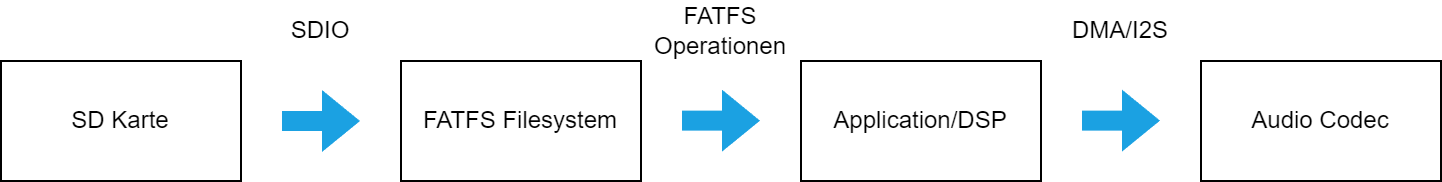

The diagram above was exported from draw.io. Its source (the exported page's mxGraphModel, read from the mxfile embedded in the PNG):
<mxGraphModel dx="1430" dy="825" grid="1" gridSize="10" guides="1" tooltips="1" connect="1" arrows="1" fold="1" page="1" pageScale="1" pageWidth="827" pageHeight="1169" math="0" shadow="0">
  <root>
    <mxCell id="0" />
    <mxCell id="1" parent="0" />
    <mxCell id="b0D2_UetWnkY7FaE_rsc-1" value="SD Karte" style="rounded=0;whiteSpace=wrap;html=1;" vertex="1" parent="1">
      <mxGeometry x="40" y="440" width="120" height="60" as="geometry" />
    </mxCell>
    <mxCell id="b0D2_UetWnkY7FaE_rsc-2" value="FATFS Filesystem" style="rounded=0;whiteSpace=wrap;html=1;" vertex="1" parent="1">
      <mxGeometry x="240" y="440" width="120" height="60" as="geometry" />
    </mxCell>
    <mxCell id="b0D2_UetWnkY7FaE_rsc-3" value="" style="shape=flexArrow;endArrow=classic;html=1;rounded=0;fillColor=#1ba1e2;strokeColor=none;" edge="1" parent="1">
      <mxGeometry width="50" height="50" relative="1" as="geometry">
        <mxPoint x="180" y="470" as="sourcePoint" />
        <mxPoint x="220" y="470" as="targetPoint" />
      </mxGeometry>
    </mxCell>
    <mxCell id="b0D2_UetWnkY7FaE_rsc-4" value="Application/DSP" style="rounded=0;whiteSpace=wrap;html=1;" vertex="1" parent="1">
      <mxGeometry x="440" y="440" width="120" height="60" as="geometry" />
    </mxCell>
    <mxCell id="b0D2_UetWnkY7FaE_rsc-5" value="" style="shape=flexArrow;endArrow=classic;html=1;rounded=0;fillColor=#1ba1e2;strokeColor=none;" edge="1" parent="1">
      <mxGeometry width="50" height="50" relative="1" as="geometry">
        <mxPoint x="380" y="469.83" as="sourcePoint" />
        <mxPoint x="420" y="469.83" as="targetPoint" />
      </mxGeometry>
    </mxCell>
    <mxCell id="b0D2_UetWnkY7FaE_rsc-6" value="SDIO" style="text;html=1;strokeColor=none;fillColor=none;align=center;verticalAlign=middle;whiteSpace=wrap;rounded=0;" vertex="1" parent="1">
      <mxGeometry x="170" y="410" width="60" height="30" as="geometry" />
    </mxCell>
    <mxCell id="b0D2_UetWnkY7FaE_rsc-7" value="FATFS Operationen" style="text;html=1;strokeColor=none;fillColor=none;align=center;verticalAlign=middle;whiteSpace=wrap;rounded=0;" vertex="1" parent="1">
      <mxGeometry x="370" y="410" width="60" height="30" as="geometry" />
    </mxCell>
    <mxCell id="b0D2_UetWnkY7FaE_rsc-8" value="" style="shape=flexArrow;endArrow=classic;html=1;rounded=0;fillColor=#1ba1e2;strokeColor=none;" edge="1" parent="1">
      <mxGeometry width="50" height="50" relative="1" as="geometry">
        <mxPoint x="580" y="469.8" as="sourcePoint" />
        <mxPoint x="620" y="469.8" as="targetPoint" />
      </mxGeometry>
    </mxCell>
    <mxCell id="b0D2_UetWnkY7FaE_rsc-9" value="Audio Codec" style="rounded=0;whiteSpace=wrap;html=1;" vertex="1" parent="1">
      <mxGeometry x="640" y="440" width="120" height="60" as="geometry" />
    </mxCell>
    <mxCell id="b0D2_UetWnkY7FaE_rsc-10" value="DMA/I2S" style="text;html=1;strokeColor=none;fillColor=none;align=center;verticalAlign=middle;whiteSpace=wrap;rounded=0;" vertex="1" parent="1">
      <mxGeometry x="570" y="410" width="60" height="30" as="geometry" />
    </mxCell>
  </root>
</mxGraphModel>